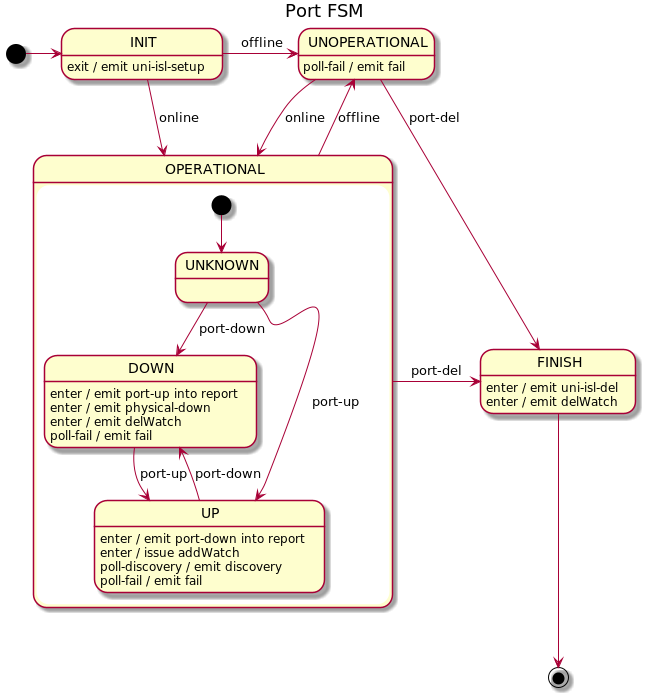

The diagram above was rendered by PlantUML. Its source (embedded in the PNG):
@startuml
title Port FSM

[*] -right-> INIT

INIT -r-> UNOPERATIONAL : offline
INIT -r-> OPERATIONAL : online
INIT : exit / emit uni-isl-setup

state OPERATIONAL {
    [*] --> UNKNOWN

    UNKNOWN --> DOWN : port-down
    UNKNOWN --> UP : port-up

    DOWN --> UP : port-up
    DOWN : enter / emit port-up into report
    DOWN : enter / emit physical-down
    DOWN : enter / emit delWatch
    DOWN : poll-fail / emit fail

    UP --> DOWN : port-down
    UP : enter / emit port-down into report
    UP : enter / issue addWatch
    UP : poll-discovery / emit discovery
    UP : poll-fail / emit fail
}

OPERATIONAL --> UNOPERATIONAL : offline
OPERATIONAL -r-> FINISH : port-del

UNOPERATIONAL --> OPERATIONAL : online
UNOPERATIONAL --> FINISH : port-del
UNOPERATIONAL : poll-fail / emit fail

FINISH: enter / emit uni-isl-del
FINISH: enter / emit delWatch
FINISH -d-> [*]

@enduml